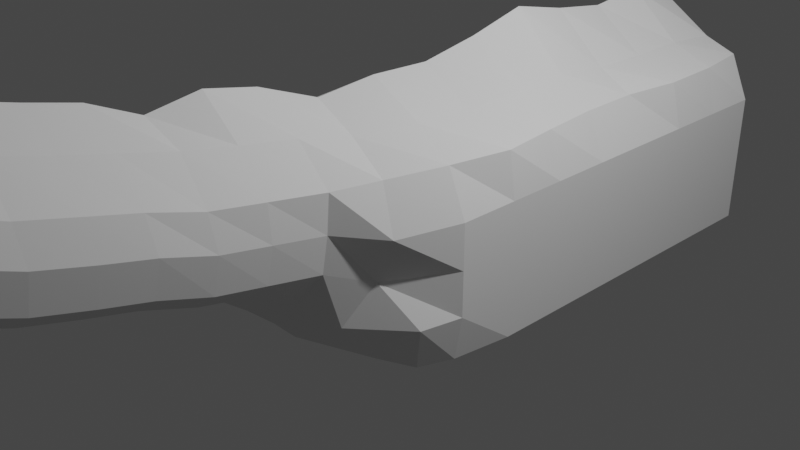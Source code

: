 # Source: untitled.blend  (saved by Blender 2.80.75; exported with 4.5.12 LTS)
import bpy
from mathutils import Matrix  # noqa: F401  (used for matrix-valued properties, if any)

bpy.ops.wm.read_factory_settings(use_empty=True)
scene = bpy.context.scene
scene.name = 'Scene'

# ---- collections
col_collection = bpy.data.collections.new('Collection'); scene.collection.children.link(col_collection)

# ---- world
world_world = bpy.data.worlds.new('World'); scene.world = world_world
world_world.use_nodes = True; world_world.node_tree.nodes.clear()
_N = world_world.node_tree.nodes; _L = world_world.node_tree.links
n0 = _N.new('ShaderNodeOutputWorld'); n0.name = 'World Output'; n0.location = (300, 300)
n1 = _N.new('ShaderNodeBackground'); n1.name = 'Background'; n1.location = (10, 300)
n1.inputs[0].default_value = (0.05088, 0.05088, 0.05088, 1.0)
_L.new(n1.outputs[0], n0.inputs[0])
n0.is_active_output = True
world_world.color = (0.05088, 0.05088, 0.05088)
world_world.use_sun_shadow = False
world_world.sun_shadow_jitter_overblur = 0.0

# ---- cameras
cam_camera = bpy.data.cameras.new('Camera')
cam_camera.clip_end = 100.0
cam_camera.ortho_scale = 7.314

# ---- lights
light_light = bpy.data.lights.new('Light', 'POINT')
light_light.transmission_factor = 0.0
light_light.energy = 1000.0
light_light.shadow_soft_size = 0.1
light_light.shadow_maximum_resolution = 0.006
light_light.use_absolute_resolution = True

# ---- meshes
me_cube_002 = bpy.data.meshes.new('Cube.002')
me_cube_002.from_pydata([(-1.192e-07, -1.0, -1.0), (0.001262, -1.003, 1.549), (-1.192e-07, 4.392, -1.0), (-1.192e-07, 4.392, 1.512), (0.986, -0.6986, -1.0), (0.8348, -0.9807, 1.0), (1.215, 4.392, -1.0), (0.9848, 4.392, 1.0), (-1.192e-07, 1.696, -1.0), (-1.192e-07, 1.696, 1.872), (1.215, 1.696, -1.0), (0.9948, 1.696, 1.0), (-1.192e-07, 3.044, 1.632), (1.215, 3.044, -1.0), (-1.192e-07, 3.044, -1.0), (1.086, 3.044, 1.0), (-1.192e-07, 0.3479, -1.0), (1.136, 0.3479, 1.0), (-1.192e-07, 0.3479, 1.579), (1.215, 0.3479, -1.0), (-1.192e-07, -1.623, -0.5596), (-1.192e-07, 4.392, 0.0), (1.215, 4.392, 0.0), (0.8175, -1.052, 0.0), (1.215, 1.696, 0.0), (1.215, 3.044, 0.0), (1.215, 0.3479, 0.0), (-1.192e-07, -0.326, -1.0), (1.002, -0.326, 1.0), (-1.192e-07, -0.326, 1.606), (1.126, -0.326, -1.0), (1.215, -0.326, 0.0), (-1.192e-07, 1.022, 1.7), (1.215, 1.022, -1.0), (-1.192e-07, 1.022, -1.0), (1.058, 1.022, 1.0), (1.215, 1.022, 0.0), (-1.192e-07, 2.37, -1.0), (0.9901, 2.37, 1.0), (-1.192e-07, 2.37, 1.726), (1.215, 2.37, -1.0), (1.215, 2.37, 0.0), (-1.192e-07, 3.718, 1.705), (1.215, 3.718, -1.0), (-1.192e-07, 3.718, -1.0), (1.07, 3.758, 1.0), (1.215, 3.718, 0.0), (-1.192e-07, -1.252, 0.5), (1.215, 4.392, 0.5), (1.032, -1.037, 0.5), (1.215, 1.696, 0.5), (1.215, 3.044, 0.5), (1.215, 0.3479, 0.5), (1.215, -0.326, 0.5), (1.215, 1.022, 0.5), (1.215, 2.37, 0.5), (1.215, 3.718, 0.5), (-1.192e-07, 4.392, -0.5), (1.215, 4.392, -0.5), (1.121, -0.7852, -0.5), (1.215, 1.696, -0.5), (1.215, 3.044, -0.5), (1.215, 0.3479, -0.5), (-1.192e-07, -1.386, -0.8089), (1.215, -0.326, -0.5), (1.215, 1.022, -0.5), (1.215, 2.37, -0.5), (1.215, 3.718, -0.5), (0.6075, 4.392, -1.0), (0.6075, 4.392, 1.134), (0.6075, -0.8743, -1.0), (0.465, -1.006, 1.315), (0.6075, 1.696, 1.296), (0.6075, 1.696, -1.0), (0.6075, 3.044, -1.0), (0.6075, 3.044, 1.193), (0.6075, 0.3479, 1.245), (0.6075, 0.3479, -1.0), (0.6422, -1.332, -0.4456), (0.6075, 4.392, 0.0), (0.6075, -0.326, 1.288), (0.6075, -0.326, -1.0), (0.6075, 1.022, -1.0), (0.6075, 1.022, 1.291), (0.6075, 2.37, -1.0), (0.6075, 2.37, 1.204), (0.6075, 3.718, 1.197), (0.6075, 3.718, -1.0), (0.0, -2.192, 0.7529), (0.6075, 4.392, 0.5), (0.6075, 4.392, -0.5), (0.6075, -1.126, -0.7996), (0.0, -1.642, 0.6302), (0.0, -1.654, 1.805), (0.4476, -1.589, 1.445), (0.756, -1.557, 0.6302), (0.6932, -1.571, 0.225), (0.4546, -1.668, -0.1127), (0.0, -1.91, -0.3033), (0.7753, -1.542, 1.041), (0.0, -2.683, 0.8627), (0.0, -2.204, 1.921), (0.4312, -2.183, 1.542), (0.7753, -2.151, 0.7529), (0.6997, -2.166, 0.3477), (0.4382, -2.161, 0.1262), (0.0, -2.185, -0.09328), (0.7557, -2.165, 1.144), (0.0, -3.288, 1.041), (0.0, -2.76, 1.836), (0.4165, -2.715, 1.639), (0.7926, -2.683, 0.8627), (0.7055, -2.698, 0.4574), (0.4235, -2.692, 0.236), (0.0, -2.721, 0.1315), (0.7381, -2.72, 1.237), (0.0, -3.256, 2.065), (0.4034, -3.248, 1.773), (0.808, -3.216, 1.041), (0.7107, -3.231, 0.636), (0.4104, -3.226, 0.4146), (0.0, -3.311, 0.3455), (0.7224, -3.252, 1.4), (0.0, -4.292, 1.307), (0.0, -3.766, 1.161), (0.0, -3.735, 2.186), (0.4034, -3.727, 1.893), (0.808, -3.695, 1.161), (0.7107, -3.71, 0.7562), (0.4104, -3.704, 0.5347), (0.0, -3.79, 0.4657), (0.7224, -3.704, 1.52), (0.0, -4.848, 1.53), (0.0, -4.261, 2.331), (0.4034, -4.253, 2.039), (0.808, -4.221, 1.307), (0.7107, -4.236, 0.902), (0.4104, -4.23, 0.6805), (0.0, -4.316, 0.6115), (0.7224, -4.248, 1.666), (0.0, -5.385, 1.696), (0.0, -4.817, 2.554), (0.4034, -4.809, 2.261), (0.808, -4.777, 1.53), (0.7107, -4.792, 1.125), (0.4104, -4.786, 0.9031), (0.0, -4.872, 0.8341), (0.7224, -4.806, 1.888), (0.0, -5.9, 1.696), (0.0, -5.353, 2.721), (0.4034, -5.345, 2.428), (0.808, -5.313, 1.69), (0.7107, -5.328, 1.414), (0.4104, -5.323, 1.199), (0.0, -5.408, 1.001), (0.7224, -5.302, 2.055), (0.0, -8.218, 1.442), (0.0, -5.869, 2.721), (0.4034, -5.861, 2.428), (0.808, -5.829, 1.696), (0.7107, -5.844, 1.291), (0.4104, -5.838, 1.07), (0.0, -5.924, 1.001), (0.7224, -5.777, 2.055), (0.5182, -5.886, 1.696), (0.0, -8.125, 1.738), (0.2134, -8.154, 1.599), (0.2937, -8.164, 1.368), (0.2834, -8.156, 1.263), (0.1773, -8.147, 1.172), (0.0, -8.188, 1.146), (0.2712, -8.164, 1.47), (0.4034, -6.771, 2.261), (0.0, -6.773, 2.339), (0.4104, -6.748, 1.07), (0.6287, -6.758, 1.291), (0.0, -6.81, 1.696), (0.0, -6.834, 1.001), (0.808, -6.739, 1.696), (0.7224, -6.761, 1.967), (0.0, -6.066, 2.682), (0.7107, -6.041, 1.291), (0.0, -6.121, 1.001), (0.808, -6.026, 1.696), (0.4034, -6.058, 2.428), (0.4104, -6.035, 1.116), (0.0, -6.097, 1.696), (0.7224, -5.974, 2.055), (0.3063, -7.495, 1.92), (0.4104, -7.461, 1.07), (0.0, -7.523, 1.696), (0.439, -7.515, 1.708), (0.0, -7.492, 2.051), (0.4627, -7.466, 1.291), (0.0, -7.547, 1.001), (0.4802, -7.452, 1.497), (0.0, -7.127, 2.187), (0.5476, -7.105, 1.291), (0.0, -7.19, 1.001), (0.6255, -7.095, 1.576), (0.4034, -7.127, 2.063), (0.4104, -7.105, 1.07), (0.0, -7.167, 1.696), (0.5386, -7.123, 1.826), (0.4034, -6.414, 2.428), (0.4104, -6.392, 1.07), (0.0, -6.454, 1.696), (0.7224, -6.331, 2.055), (0.0, -6.438, 2.531), (0.7107, -6.397, 1.291), (0.0, -6.478, 1.001), (0.808, -6.382, 1.696), (0.281, -7.84, 1.763), (0.3065, -7.817, 1.07), (0.0, -7.879, 1.696), (0.3675, -7.828, 1.577), (0.0, -7.848, 1.87), (0.3998, -7.823, 1.291), (0.0, -7.903, 1.001), (0.4182, -7.808, 1.434), (0.0, -5.71, 2.734), (0.7107, -5.684, 1.291), (0.0, -5.765, 1.001), (0.808, -5.67, 1.696), (0.4034, -5.702, 2.428), (0.4104, -5.679, 1.116), (0.0, -5.741, 1.696), (0.7224, -5.618, 2.055)], [], [(89, 69, 7, 48), (53, 28, 5, 49), (78, 23, 96, 97), (81, 30, 4, 70), (80, 29, 1, 71), (85, 39, 9, 72), (84, 40, 10, 73), (55, 38, 11, 50), (56, 45, 15, 51), (87, 43, 13, 74), (86, 42, 12, 75), (83, 32, 18, 76), (82, 33, 19, 77), (54, 35, 17, 52), (65, 36, 26, 62), (67, 46, 25, 61), (66, 41, 24, 60), (91, 78, 20, 63), (64, 31, 23, 59), (90, 79, 22, 58), (62, 26, 31, 64), (76, 18, 29, 80), (77, 19, 30, 81), (52, 17, 28, 53), (60, 24, 36, 65), (50, 11, 35, 54), (73, 10, 33, 82), (72, 9, 32, 83), (61, 25, 41, 66), (51, 15, 38, 55), (74, 13, 40, 84), (75, 12, 39, 85), (58, 22, 46, 67), (69, 3, 42, 86), (68, 6, 43, 87), (48, 7, 45, 56), (22, 48, 56, 46), (25, 51, 55, 41), (24, 50, 54, 36), (26, 52, 53, 31), (36, 54, 52, 26), (46, 56, 51, 25), (41, 55, 50, 24), (1, 47, 92, 93), (31, 53, 49, 23), (79, 89, 48, 22), (6, 58, 67, 43), (13, 61, 66, 40), (10, 60, 65, 33), (19, 62, 64, 30), (68, 90, 58, 6), (30, 64, 59, 4), (70, 91, 63, 0), (40, 66, 60, 10), (43, 67, 61, 13), (33, 65, 62, 19), (4, 59, 91, 70), (2, 57, 90, 68), (5, 71, 94, 99), (2, 68, 87, 44), (7, 69, 86, 45), (15, 75, 85, 38), (14, 74, 84, 37), (11, 72, 83, 35), (8, 73, 82, 34), (16, 77, 81, 27), (17, 76, 80, 28), (57, 21, 79, 90), (59, 23, 78, 91), (34, 82, 77, 16), (35, 83, 76, 17), (45, 86, 75, 15), (44, 87, 74, 14), (37, 84, 73, 8), (38, 85, 72, 11), (28, 80, 71, 5), (27, 81, 70, 0), (47, 20, 98, 92), (92, 98, 106, 88), (97, 96, 104, 105), (94, 93, 101, 102), (98, 97, 105, 106), (49, 5, 99, 95), (20, 78, 97, 98), (23, 49, 95, 96), (71, 1, 93, 94), (102, 101, 109, 110), (106, 105, 113, 114), (103, 107, 115, 111), (107, 102, 110, 115), (96, 95, 103, 104), (93, 92, 88, 101), (99, 94, 102, 107), (95, 99, 107, 103), (115, 110, 117, 122), (109, 100, 108, 116), (112, 111, 118, 119), (100, 114, 121, 108), (105, 104, 112, 113), (88, 106, 114, 100), (104, 103, 111, 112), (101, 88, 100, 109), (116, 108, 124, 125), (119, 118, 127, 128), (108, 121, 130, 124), (120, 119, 128, 129), (111, 115, 122, 118), (114, 113, 120, 121), (110, 109, 116, 117), (113, 112, 119, 120), (129, 128, 136, 137), (126, 125, 133, 134), (130, 129, 137, 138), (127, 131, 139, 135), (122, 117, 126, 131), (118, 122, 131, 127), (121, 120, 129, 130), (117, 116, 125, 126), (138, 137, 145, 146), (135, 139, 147, 143), (139, 134, 142, 147), (133, 123, 132, 141), (124, 130, 138, 123), (128, 127, 135, 136), (125, 124, 123, 133), (131, 126, 134, 139), (147, 142, 150, 155), (141, 132, 140, 149), (144, 143, 151, 152), (132, 146, 154, 140), (134, 133, 141, 142), (137, 136, 144, 145), (123, 138, 146, 132), (136, 135, 143, 144), (152, 151, 159, 160), (140, 154, 162, 148), (153, 152, 160, 161), (150, 149, 157, 158), (143, 147, 155, 151), (146, 145, 153, 154), (142, 141, 149, 150), (145, 144, 152, 153), (164, 158, 157, 148), (161, 164, 148, 162), (160, 159, 164, 161), (159, 163, 158, 164), (149, 140, 148, 157), (155, 150, 158, 163), (151, 155, 163, 159), (154, 153, 161, 162), (216, 212, 166, 165), (217, 213, 169, 168), (218, 214, 156, 170), (219, 217, 168, 167), (214, 216, 165, 156), (212, 215, 171, 166), (215, 219, 167, 171), (213, 218, 170, 169), (205, 210, 177, 174), (207, 211, 178, 179), (204, 207, 179, 172), (206, 208, 173, 176), (211, 209, 175, 178), (210, 206, 176, 177), (209, 205, 174, 175), (208, 204, 172, 173), (220, 224, 184, 180), (221, 225, 185, 181), (222, 226, 186, 182), (223, 221, 181, 183), (226, 220, 180, 186), (224, 227, 187, 184), (227, 223, 183, 187), (225, 222, 182, 185), (201, 198, 194, 189), (203, 199, 195, 191), (200, 203, 191, 188), (202, 196, 192, 190), (199, 197, 193, 195), (198, 202, 190, 194), (197, 201, 189, 193), (196, 200, 188, 192), (173, 172, 200, 196), (175, 174, 201, 197), (177, 176, 202, 198), (178, 175, 197, 199), (176, 173, 196, 202), (172, 179, 203, 200), (179, 178, 199, 203), (174, 177, 198, 201), (180, 184, 204, 208), (181, 185, 205, 209), (182, 186, 206, 210), (183, 181, 209, 211), (186, 180, 208, 206), (184, 187, 207, 204), (187, 183, 211, 207), (185, 182, 210, 205), (189, 194, 218, 213), (191, 195, 219, 215), (188, 191, 215, 212), (190, 192, 216, 214), (195, 193, 217, 219), (194, 190, 214, 218), (193, 189, 213, 217), (192, 188, 212, 216), (153, 154, 222, 225), (155, 151, 223, 227), (150, 155, 227, 224), (140, 149, 220, 226), (151, 152, 221, 223), (154, 140, 226, 222), (152, 153, 225, 221), (149, 150, 224, 220), (146, 132, 141, 142, 147, 143, 144, 145)])
_uv = me_cube_002.uv_layers.new(name='UVMap')
_uv.uv.foreach_set('vector', [0.5625, 0.375, 0.625, 0.375, 0.625, 0.5, 0.5625, 0.5, 0.5625, 0.7188, 0.625, 0.7188, 0.625, 0.75, 0.5625, 0.75, 0.5, 0.875, 0.5, 0.75, 0.5, 0.75, 0.5, 0.875, 0.25, 0.7188, 0.375, 0.7188, 0.375, 0.75, 0.25, 0.75, 0.75, 0.7188, 0.875, 0.7188, 0.875, 0.75, 0.75, 0.75, 0.75, 0.5938, 0.875, 0.5938, 0.875, 0.625, 0.75, 0.625, 0.25, 0.5938, 0.375, 0.5938, 0.375, 0.625, 0.25, 0.625, 0.5625, 0.5938, 0.625, 0.5938, 0.625, 0.625, 0.5625, 0.625, 0.5625, 0.5312, 0.625, 0.5312, 0.625, 0.5625, 0.5625, 0.5625, 0.25, 0.5312, 0.375, 0.5312, 0.375, 0.5625, 0.25, 0.5625, 0.75, 0.5312, 0.875, 0.5312, 0.875, 0.5625, 0.75, 0.5625, 0.75, 0.6562, 0.875, 0.6562, 0.875, 0.6875, 0.75, 0.6875, 0.25, 0.6562, 0.375, 0.6562, 0.375, 0.6875, 0.25, 0.6875, 0.5625, 0.6562, 0.625, 0.6562, 0.625, 0.6875, 0.5625, 0.6875, 0.4375, 0.6562, 0.5, 0.6562, 0.5, 0.6875, 0.4375, 0.6875, 0.4375, 0.5312, 0.5, 0.5312, 0.5, 0.5625, 0.4375, 0.5625, 0.4375, 0.5938, 0.5, 0.5938, 0.5, 0.625, 0.4375, 0.625, 0.4375, 0.875, 0.5, 0.875, 0.5, 1.0, 0.4375, 1.0, 0.4375, 0.7188, 0.5, 0.7188, 0.5, 0.75, 0.4375, 0.75, 0.4375, 0.375, 0.5, 0.375, 0.5, 0.5, 0.4375, 0.5, 0.4375, 0.6875, 0.5, 0.6875, 0.5, 0.7188, 0.4375, 0.7188, 0.75, 0.6875, 0.875, 0.6875, 0.875, 0.7188, 0.75, 0.7188, 0.25, 0.6875, 0.375, 0.6875, 0.375, 0.7188, 0.25, 0.7188, 0.5625, 0.6875, 0.625, 0.6875, 0.625, 0.7188, 0.5625, 0.7188, 0.4375, 0.625, 0.5, 0.625, 0.5, 0.6562, 0.4375, 0.6562, 0.5625, 0.625, 0.625, 0.625, 0.625, 0.6562, 0.5625, 0.6562, 0.25, 0.625, 0.375, 0.625, 0.375, 0.6562, 0.25, 0.6562, 0.75, 0.625, 0.875, 0.625, 0.875, 0.6562, 0.75, 0.6562, 0.4375, 0.5625, 0.5, 0.5625, 0.5, 0.5938, 0.4375, 0.5938, 0.5625, 0.5625, 0.625, 0.5625, 0.625, 0.5938, 0.5625, 0.5938, 0.25, 0.5625, 0.375, 0.5625, 0.375, 0.5938, 0.25, 0.5938, 0.75, 0.5625, 0.875, 0.5625, 0.875, 0.5938, 0.75, 0.5938, 0.4375, 0.5, 0.5, 0.5, 0.5, 0.5312, 0.4375, 0.5312, 0.75, 0.5, 0.875, 0.5, 0.875, 0.5312, 0.75, 0.5312, 0.25, 0.5, 0.375, 0.5, 0.375, 0.5312, 0.25, 0.5312, 0.5625, 0.5, 0.625, 0.5, 0.625, 0.5312, 0.5625, 0.5312, 0.5, 0.5, 0.5625, 0.5, 0.5625, 0.5312, 0.5, 0.5312, 0.5, 0.5625, 0.5625, 0.5625, 0.5625, 0.5938, 0.5, 0.5938, 0.5, 0.625, 0.5625, 0.625, 0.5625, 0.6562, 0.5, 0.6562, 0.5, 0.6875, 0.5625, 0.6875, 0.5625, 0.7188, 0.5, 0.7188, 0.5, 0.6562, 0.5625, 0.6562, 0.5625, 0.6875, 0.5, 0.6875, 0.5, 0.5312, 0.5625, 0.5312, 0.5625, 0.5625, 0.5, 0.5625, 0.5, 0.5938, 0.5625, 0.5938, 0.5625, 0.625, 0.5, 0.625, 0.625, 0.0, 0.5625, 0.0, 0.5625, 0.0, 0.625, 0.0, 0.5, 0.7188, 0.5625, 0.7188, 0.5625, 0.75, 0.5, 0.75, 0.5, 0.375, 0.5625, 0.375, 0.5625, 0.5, 0.5, 0.5, 0.375, 0.5, 0.4375, 0.5, 0.4375, 0.5312, 0.375, 0.5312, 0.375, 0.5625, 0.4375, 0.5625, 0.4375, 0.5938, 0.375, 0.5938, 0.375, 0.625, 0.4375, 0.625, 0.4375, 0.6562, 0.375, 0.6562, 0.375, 0.6875, 0.4375, 0.6875, 0.4375, 0.7188, 0.375, 0.7188, 0.375, 0.375, 0.4375, 0.375, 0.4375, 0.5, 0.375, 0.5, 0.375, 0.7188, 0.4375, 0.7188, 0.4375, 0.75, 0.375, 0.75, 0.375, 0.875, 0.4375, 0.875, 0.4375, 1.0, 0.375, 1.0, 0.375, 0.5938, 0.4375, 0.5938, 0.4375, 0.625, 0.375, 0.625, 0.375, 0.5312, 0.4375, 0.5312, 0.4375, 0.5625, 0.375, 0.5625, 0.375, 0.6562, 0.4375, 0.6562, 0.4375, 0.6875, 0.375, 0.6875, 0.375, 0.75, 0.4375, 0.75, 0.4375, 0.875, 0.375, 0.875, 0.375, 0.25, 0.4375, 0.25, 0.4375, 0.375, 0.375, 0.375, 0.625, 0.75, 0.75, 0.75, 0.75, 0.75, 0.625, 0.75, 0.125, 0.5, 0.25, 0.5, 0.25, 0.5312, 0.125, 0.5312, 0.625, 0.5, 0.75, 0.5, 0.75, 0.5312, 0.625, 0.5312, 0.625, 0.5625, 0.75, 0.5625, 0.75, 0.5938, 0.625, 0.5938, 0.125, 0.5625, 0.25, 0.5625, 0.25, 0.5938, 0.125, 0.5938, 0.625, 0.625, 0.75, 0.625, 0.75, 0.6562, 0.625, 0.6562, 0.125, 0.625, 0.25, 0.625, 0.25, 0.6562, 0.125, 0.6562, 0.125, 0.6875, 0.25, 0.6875, 0.25, 0.7188, 0.125, 0.7188, 0.625, 0.6875, 0.75, 0.6875, 0.75, 0.7188, 0.625, 0.7188, 0.4375, 0.25, 0.5, 0.25, 0.5, 0.375, 0.4375, 0.375, 0.4375, 0.75, 0.5, 0.75, 0.5, 0.875, 0.4375, 0.875, 0.125, 0.6562, 0.25, 0.6562, 0.25, 0.6875, 0.125, 0.6875, 0.625, 0.6562, 0.75, 0.6562, 0.75, 0.6875, 0.625, 0.6875, 0.625, 0.5312, 0.75, 0.5312, 0.75, 0.5625, 0.625, 0.5625, 0.125, 0.5312, 0.25, 0.5312, 0.25, 0.5625, 0.125, 0.5625, 0.125, 0.5938, 0.25, 0.5938, 0.25, 0.625, 0.125, 0.625, 0.625, 0.5938, 0.75, 0.5938, 0.75, 0.625, 0.625, 0.625, 0.625, 0.7188, 0.75, 0.7188, 0.75, 0.75, 0.625, 0.75, 0.125, 0.7188, 0.25, 0.7188, 0.25, 0.75, 0.125, 0.75, 0.5625, 0.0, 0.5, 0.0, 0.5, 0.0, 0.5625, 0.0, 0.5625, 0.0, 0.5, 0.0, 0.5, 0.0, 0.5625, 0.0, 0.5, 0.875, 0.5, 0.75, 0.5, 0.75, 0.5, 0.875, 0.75, 0.75, 0.875, 0.75, 0.875, 0.75, 0.75, 0.75, 0.5, 1.0, 0.5, 0.875, 0.5, 0.875, 0.5, 1.0, 0.5625, 0.75, 0.625, 0.75, 0.625, 0.75, 0.5625, 0.75, 0.5, 1.0, 0.5, 0.875, 0.5, 0.875, 0.5, 1.0, 0.5, 0.75, 0.5625, 0.75, 0.5625, 0.75, 0.5, 0.75, 0.75, 0.75, 0.875, 0.75, 0.875, 0.75, 0.75, 0.75, 0.75, 0.75, 0.875, 0.75, 0.875, 0.75, 0.75, 0.75, 0.5, 1.0, 0.5, 0.875, 0.5, 0.875, 0.5, 1.0, 0.5625, 0.75, 0.625, 0.75, 0.625, 0.75, 0.5625, 0.75, 0.625, 0.75, 0.75, 0.75, 0.75, 0.75, 0.625, 0.75, 0.5, 0.75, 0.5625, 0.75, 0.5625, 0.75, 0.5, 0.75, 0.625, 0.0, 0.5625, 0.0, 0.5625, 0.0, 0.625, 0.0, 0.625, 0.75, 0.75, 0.75, 0.75, 0.75, 0.625, 0.75, 0.5625, 0.75, 0.625, 0.75, 0.625, 0.75, 0.5625, 0.75, 0.625, 0.75, 0.75, 0.75, 0.75, 0.75, 0.625, 0.75, 0.625, 0.0, 0.5625, 0.0, 0.5625, 0.0, 0.625, 0.0, 0.5, 0.75, 0.5625, 0.75, 0.5625, 0.75, 0.5, 0.75, 0.5625, 0.0, 0.5, 0.0, 0.5, 0.0, 0.5625, 0.0, 0.5, 0.875, 0.5, 0.75, 0.5, 0.75, 0.5, 0.875, 0.5625, 0.0, 0.5, 0.0, 0.5, 0.0, 0.5625, 0.0, 0.5, 0.75, 0.5625, 0.75, 0.5625, 0.75, 0.5, 0.75, 0.625, 0.0, 0.5625, 0.0, 0.5625, 0.0, 0.625, 0.0, 0.625, 0.0, 0.5625, 0.0, 0.5625, 0.0, 0.625, 0.0, 0.5, 0.75, 0.5625, 0.75, 0.5625, 0.75, 0.5, 0.75, 0.5625, 0.0, 0.5, 0.0, 0.5, 0.0, 0.5625, 0.0, 0.5, 0.875, 0.5, 0.75, 0.5, 0.75, 0.5, 0.875, 0.5625, 0.75, 0.625, 0.75, 0.625, 0.75, 0.5625, 0.75, 0.5, 1.0, 0.5, 0.875, 0.5, 0.875, 0.5, 1.0, 0.75, 0.75, 0.875, 0.75, 0.875, 0.75, 0.75, 0.75, 0.5, 0.875, 0.5, 0.75, 0.5, 0.75, 0.5, 0.875, 0.5, 0.875, 0.5, 0.75, 0.5, 0.75, 0.5, 0.875, 0.75, 0.75, 0.875, 0.75, 0.875, 0.75, 0.75, 0.75, 0.5, 1.0, 0.5, 0.875, 0.5, 0.875, 0.5, 1.0, 0.5625, 0.75, 0.625, 0.75, 0.625, 0.75, 0.5625, 0.75, 0.625, 0.75, 0.75, 0.75, 0.75, 0.75, 0.625, 0.75, 0.5625, 0.75, 0.625, 0.75, 0.625, 0.75, 0.5625, 0.75, 0.5, 1.0, 0.5, 0.875, 0.5, 0.875, 0.5, 1.0, 0.75, 0.75, 0.875, 0.75, 0.875, 0.75, 0.75, 0.75, 0.5, 1.0, 0.5, 0.875, 0.5, 0.875, 0.5, 1.0, 0.5625, 0.75, 0.625, 0.75, 0.625, 0.75, 0.5625, 0.75, 0.625, 0.75, 0.75, 0.75, 0.75, 0.75, 0.625, 0.75, 0.625, 0.0, 0.5625, 0.0, 0.5625, 0.0, 0.625, 0.0, 0.5625, 0.0, 0.5, 0.0, 0.5, 0.0, 0.5625, 0.0, 0.5, 0.75, 0.5625, 0.75, 0.5625, 0.75, 0.5, 0.75, 0.625, 0.0, 0.5625, 0.0, 0.5625, 0.0, 0.625, 0.0, 0.625, 0.75, 0.75, 0.75, 0.75, 0.75, 0.625, 0.75, 0.625, 0.75, 0.75, 0.75, 0.75, 0.75, 0.625, 0.75, 0.625, 0.0, 0.5625, 0.0, 0.5625, 0.0, 0.625, 0.0, 0.5, 0.75, 0.5625, 0.75, 0.5625, 0.75, 0.5, 0.75, 0.5625, 0.0, 0.5, 0.0, 0.5, 0.0, 0.5625, 0.0, 0.75, 0.75, 0.875, 0.75, 0.875, 0.75, 0.75, 0.75, 0.5, 0.875, 0.5, 0.75, 0.5, 0.75, 0.5, 0.875, 0.5625, 0.0, 0.5, 0.0, 0.5, 0.0, 0.5625, 0.0, 0.5, 0.75, 0.5625, 0.75, 0.5625, 0.75, 0.5, 0.75, 0.5, 0.75, 0.5625, 0.75, 0.5625, 0.75, 0.5, 0.75, 0.5625, 0.0, 0.5, 0.0, 0.5, 0.0, 0.5625, 0.0, 0.5, 0.875, 0.5, 0.75, 0.5, 0.75, 0.5, 0.875, 0.75, 0.75, 0.875, 0.75, 0.875, 0.75, 0.75, 0.75, 0.5625, 0.75, 0.625, 0.75, 0.625, 0.75, 0.5625, 0.75, 0.5, 1.0, 0.5, 0.875, 0.5, 0.875, 0.5, 1.0, 0.75, 0.75, 0.875, 0.75, 0.875, 0.75, 0.75, 0.75, 0.5, 0.875, 0.5, 0.75, 0.5, 0.75, 0.5, 0.875, 0.5625, 0.875, 0.625, 0.875, 0.625, 1.0, 0.5625, 1.0, 0.5, 0.875, 0.5625, 0.875, 0.5625, 1.0, 0.5, 1.0, 0.5, 0.75, 0.5625, 0.75, 0.5625, 0.875, 0.5, 0.875, 0.5625, 0.75, 0.625, 0.75, 0.625, 0.875, 0.5625, 0.875, 0.625, 0.0, 0.5625, 0.0, 0.5625, 0.0, 0.625, 0.0, 0.625, 0.75, 0.75, 0.75, 0.75, 0.75, 0.625, 0.75, 0.5625, 0.75, 0.625, 0.75, 0.625, 0.75, 0.5625, 0.75, 0.5, 1.0, 0.5, 0.875, 0.5, 0.875, 0.5, 1.0, 0.875, 0.75, 0.75, 0.75, 0.75, 0.75, 0.875, 0.75, 0.5, 0.75, 0.5, 0.875, 0.5, 0.875, 0.5, 0.75, 0.5, 0.0, 0.5625, 0.0, 0.5625, 0.0, 0.5, 0.0, 0.5625, 0.75, 0.5, 0.75, 0.5, 0.75, 0.5625, 0.75, 0.5625, 0.0, 0.625, 0.0, 0.625, 0.0, 0.5625, 0.0, 0.75, 0.75, 0.625, 0.75, 0.625, 0.75, 0.75, 0.75, 0.625, 0.75, 0.5625, 0.75, 0.5625, 0.75, 0.625, 0.75, 0.5, 0.875, 0.5, 1.0, 0.5, 1.0, 0.5, 0.875, 0.5, 0.875, 0.5, 1.0, 0.5, 1.0, 0.5, 0.875, 0.625, 0.75, 0.5625, 0.75, 0.5625, 0.75, 0.625, 0.75, 0.75, 0.75, 0.625, 0.75, 0.625, 0.75, 0.75, 0.75, 0.5625, 0.0, 0.625, 0.0, 0.625, 0.0, 0.5625, 0.0, 0.5625, 0.75, 0.5, 0.75, 0.5, 0.75, 0.5625, 0.75, 0.5, 0.0, 0.5625, 0.0, 0.5625, 0.0, 0.5, 0.0, 0.5, 0.75, 0.5, 0.875, 0.5, 0.875, 0.5, 0.75, 0.875, 0.75, 0.75, 0.75, 0.75, 0.75, 0.875, 0.75, 0.875, 0.75, 0.75, 0.75, 0.75, 0.75, 0.875, 0.75, 0.5, 0.75, 0.5, 0.875, 0.5, 0.875, 0.5, 0.75, 0.5, 0.0, 0.5625, 0.0, 0.5625, 0.0, 0.5, 0.0, 0.5625, 0.75, 0.5, 0.75, 0.5, 0.75, 0.5625, 0.75, 0.5625, 0.0, 0.625, 0.0, 0.625, 0.0, 0.5625, 0.0, 0.75, 0.75, 0.625, 0.75, 0.625, 0.75, 0.75, 0.75, 0.625, 0.75, 0.5625, 0.75, 0.5625, 0.75, 0.625, 0.75, 0.5, 0.875, 0.5, 1.0, 0.5, 1.0, 0.5, 0.875, 0.5, 0.875, 0.5, 1.0, 0.5, 1.0, 0.5, 0.875, 0.625, 0.75, 0.5625, 0.75, 0.5625, 0.75, 0.625, 0.75, 0.75, 0.75, 0.625, 0.75, 0.625, 0.75, 0.75, 0.75, 0.5625, 0.0, 0.625, 0.0, 0.625, 0.0, 0.5625, 0.0, 0.5625, 0.75, 0.5, 0.75, 0.5, 0.75, 0.5625, 0.75, 0.5, 0.0, 0.5625, 0.0, 0.5625, 0.0, 0.5, 0.0, 0.5, 0.75, 0.5, 0.875, 0.5, 0.875, 0.5, 0.75, 0.875, 0.75, 0.75, 0.75, 0.75, 0.75, 0.875, 0.75, 0.875, 0.75, 0.75, 0.75, 0.75, 0.75, 0.875, 0.75, 0.5, 0.75, 0.5, 0.875, 0.5, 0.875, 0.5, 0.75, 0.5, 0.0, 0.5625, 0.0, 0.5625, 0.0, 0.5, 0.0, 0.5625, 0.75, 0.5, 0.75, 0.5, 0.75, 0.5625, 0.75, 0.5625, 0.0, 0.625, 0.0, 0.625, 0.0, 0.5625, 0.0, 0.75, 0.75, 0.625, 0.75, 0.625, 0.75, 0.75, 0.75, 0.625, 0.75, 0.5625, 0.75, 0.5625, 0.75, 0.625, 0.75, 0.5, 0.875, 0.5, 1.0, 0.5, 1.0, 0.5, 0.875, 0.875, 0.75, 0.75, 0.75, 0.75, 0.75, 0.875, 0.75, 0.5, 0.75, 0.5, 0.875, 0.5, 0.875, 0.5, 0.75, 0.5, 0.0, 0.5625, 0.0, 0.5625, 0.0, 0.5, 0.0, 0.5625, 0.75, 0.5, 0.75, 0.5, 0.75, 0.5625, 0.75, 0.5625, 0.0, 0.625, 0.0, 0.625, 0.0, 0.5625, 0.0, 0.75, 0.75, 0.625, 0.75, 0.625, 0.75, 0.75, 0.75, 0.625, 0.75, 0.5625, 0.75, 0.5625, 0.75, 0.625, 0.75, 0.5, 0.875, 0.5, 1.0, 0.5, 1.0, 0.5, 0.875, 0.5, 0.875, 0.5, 1.0, 0.5, 1.0, 0.5, 0.875, 0.625, 0.75, 0.5625, 0.75, 0.5625, 0.75, 0.625, 0.75, 0.75, 0.75, 0.625, 0.75, 0.625, 0.75, 0.75, 0.75, 0.5625, 0.0, 0.625, 0.0, 0.625, 0.0, 0.5625, 0.0, 0.5625, 0.75, 0.5, 0.75, 0.5, 0.75, 0.5625, 0.75, 0.5, 0.0, 0.5625, 0.0, 0.5625, 0.0, 0.5, 0.0, 0.5, 0.75, 0.5, 0.875, 0.5, 0.875, 0.5, 0.75, 0.875, 0.75, 0.75, 0.75, 0.75, 0.75, 0.875, 0.75, 0.5, 0.875, 0.5, 1.0, 0.5, 1.0, 0.5, 0.875, 0.625, 0.75, 0.5625, 0.75, 0.5625, 0.75, 0.625, 0.75, 0.75, 0.75, 0.625, 0.75, 0.625, 0.75, 0.75, 0.75, 0.5625, 0.0, 0.625, 0.0, 0.625, 0.0, 0.5625, 0.0, 0.5625, 0.75, 0.5, 0.75, 0.5, 0.75, 0.5625, 0.75, 0.5, 0.0, 0.5625, 0.0, 0.5625, 0.0, 0.5, 0.0, 0.5, 0.75, 0.5, 0.875, 0.5, 0.875, 0.5, 0.75, 0.875, 0.75, 0.75, 0.75, 0.75, 0.75, 0.875, 0.75, 0.0, 0.0, 0.0, 0.0, 0.0, 0.0, 0.0, 0.0, 0.0, 0.0, 0.0, 0.0, 0.0, 0.0, 0.0, 0.0])
me_cube_002.use_remesh_preserve_volume = False
me_cube_002.use_remesh_preserve_attributes = False
me_cube_002.use_mirror_vertex_groups = False
me_cube_002.update()

# ---- objects
ob_light = bpy.data.objects.new('Light', light_light)
ob_camera = bpy.data.objects.new('Camera', cam_camera)
ob_cube = bpy.data.objects.new('Cube', me_cube_002)

# ---- transforms, parenting, visibility, modifiers, constraints
ob_light.location = (4.076, 1.005, 5.904)
ob_light.rotation_euler = (0.6503, 0.05522, 1.866)
ob_light.lock_rotations_4d = False
ob_light.empty_display_type = 'ARROWS'
ob_light.color = (0.0, 0.0, 0.0, 0.0)
ob_light.lineart.crease_threshold = 0.0
ob_camera.location = (7.359, -6.926, 4.958)
ob_camera.rotation_euler = (1.109, 0.0, 0.8149)
ob_camera.lock_rotations_4d = False
ob_camera.empty_display_type = 'ARROWS'
ob_camera.color = (0.0, 0.0, 0.0, 0.0)
ob_camera.display_type = 'WIRE'
ob_camera.lineart.crease_threshold = 0.0
ob_cube.location = (0.0, 0.0, 0.0)
ob_cube.scale = (-1.0, 1.0, 1.0)
ob_cube.lineart.crease_threshold = 0.0
_m = ob_cube.modifiers.new('Mirror', 'MIRROR')

# ---- collection membership
col_collection.objects.link(ob_light)
col_collection.objects.link(ob_camera)
col_collection.objects.link(ob_cube)

# ---- scene / render settings (as saved in the file)
scene.camera = ob_camera
scene.frame_start = 1; scene.frame_end = 250; scene.frame_set(1)
scene.render.engine = 'BLENDER_EEVEE_NEXT'
scene.cycles.use_denoising = False
scene.cycles.samples = 128
scene.cycles.sampling_pattern = 'TABULATED_SOBOL'
scene.cycles.use_adaptive_sampling = False
scene.cycles.use_light_tree = False
scene.view_settings.view_transform = 'Filmic'
bpy.context.view_layer.update()
